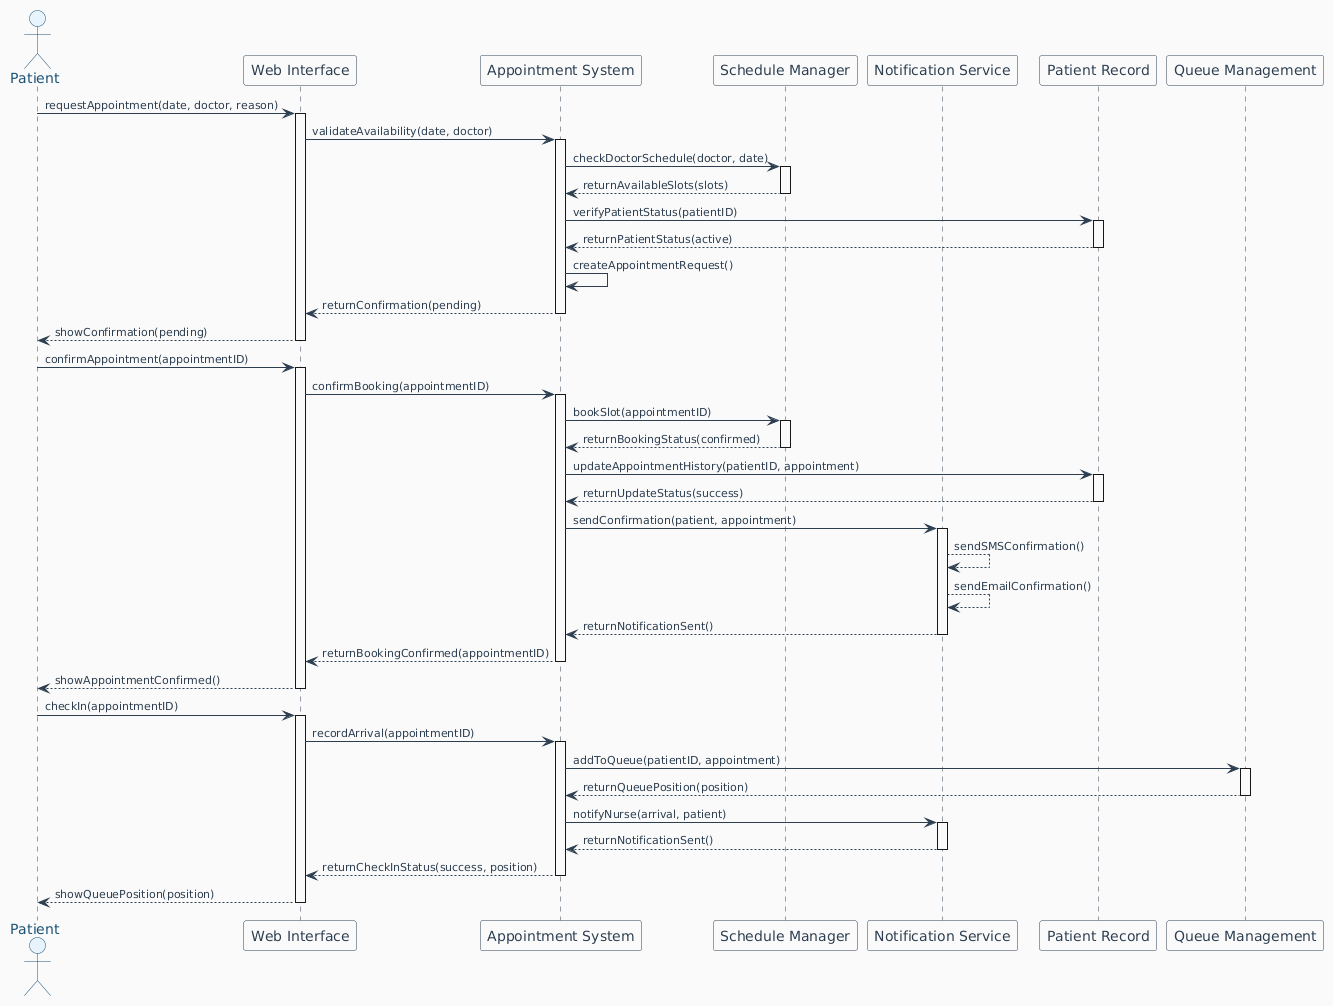

The diagram above was rendered by PlantUML. Its source (embedded in the PNG):
@startuml
' ============================================
' SEQUENCE DIAGRAM - PATIENT APPOINTMENT FLOW
' ============================================
skinparam backgroundColor #FAFAFA
skinparam sequence {
    ArrowColor #2C3E50
    ActorBorderColor #1A5276
    ActorBackgroundColor #E8F4FD
    ActorFontColor #1A5276
    ParticipantBorderColor #2C3E50
    ParticipantBackgroundColor #FFFFFF
    ParticipantFontColor #2C3E50
    LifeLineBorderColor #2C3E50
    LifeLineBackgroundColor #FFFFFF
    FontColor #2C3E50
    FontSize 12
    FontName Arial
}

skinparam arrow {
    Color #2C3E50
    FontColor #2C3E50
    FontSize 11
}

' ============================================
' PARTICIPANTS
' ============================================
actor "Patient" as Patient
participant "Web Interface" as Web
participant "Appointment System" as Appt
participant "Schedule Manager" as Schedule
participant "Notification Service" as Notify
participant "Patient Record" as Record
participant "Queue Management" as Queue

' ============================================
' SEQUENCE - BOOK APPOINTMENT
' ============================================
Patient -> Web: requestAppointment(date, doctor, reason)
activate Web

Web -> Appt: validateAvailability(date, doctor)
activate Appt

Appt -> Schedule: checkDoctorSchedule(doctor, date)
activate Schedule
Schedule --> Appt: returnAvailableSlots(slots)
deactivate Schedule

Appt -> Record: verifyPatientStatus(patientID)
activate Record
Record --> Appt: returnPatientStatus(active)
deactivate Record

Appt -> Appt: createAppointmentRequest()
Appt --> Web: returnConfirmation(pending)
deactivate Appt

Web --> Patient: showConfirmation(pending)
deactivate Web

' ============================================
' SEQUENCE - CONFIRM APPOINTMENT
' ============================================
Patient -> Web: confirmAppointment(appointmentID)
activate Web

Web -> Appt: confirmBooking(appointmentID)
activate Appt

Appt -> Schedule: bookSlot(appointmentID)
activate Schedule
Schedule --> Appt: returnBookingStatus(confirmed)
deactivate Schedule

Appt -> Record: updateAppointmentHistory(patientID, appointment)
activate Record
Record --> Appt: returnUpdateStatus(success)
deactivate Record

Appt -> Notify: sendConfirmation(patient, appointment)
activate Notify
Notify --> Notify: sendSMSConfirmation()
Notify --> Notify: sendEmailConfirmation()
Notify --> Appt: returnNotificationSent()
deactivate Notify

Appt --> Web: returnBookingConfirmed(appointmentID)
deactivate Appt

Web --> Patient: showAppointmentConfirmed()
deactivate Web

' ============================================
' SEQUENCE - PATIENT ARRIVAL
' ============================================
Patient -> Web: checkIn(appointmentID)
activate Web

Web -> Appt: recordArrival(appointmentID)
activate Appt

Appt -> Queue: addToQueue(patientID, appointment)
activate Queue
Queue --> Appt: returnQueuePosition(position)
deactivate Queue

Appt -> Notify: notifyNurse(arrival, patient)
activate Notify
Notify --> Appt: returnNotificationSent()
deactivate Notify

Appt --> Web: returnCheckInStatus(success, position)
deactivate Appt

Web --> Patient: showQueuePosition(position)
deactivate Web
@enduml